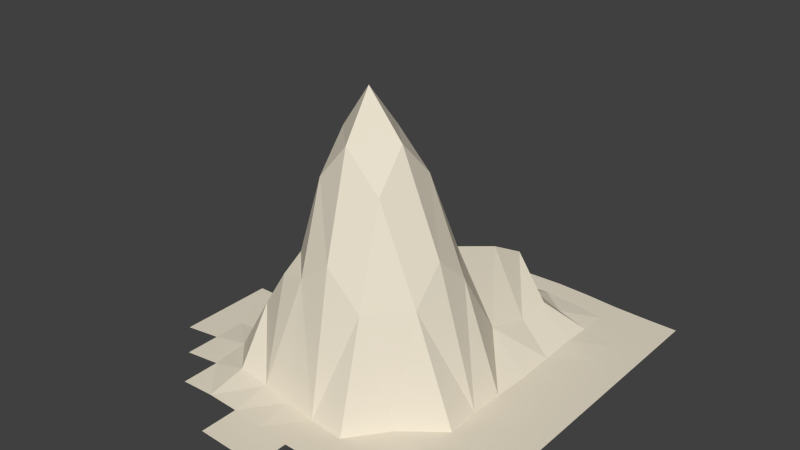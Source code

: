 # Source: Hill5.blend  (saved by Blender 2.76.0; exported with 4.5.12 LTS)
import bpy
from mathutils import Matrix  # noqa: F401  (used for matrix-valued properties, if any)

bpy.ops.wm.read_factory_settings(use_empty=True)
scene = bpy.context.scene
scene.name = 'Scene'

# ---- collections
col_collection_1 = bpy.data.collections.new('Collection 1'); scene.collection.children.link(col_collection_1)

# ---- materials (node trees are filled in below, after node groups)
mat_material_001 = bpy.data.materials.new('Material.001')
mat_material_001.alpha_threshold = 0.0
mat_material_001.roughness = 0.5

# ---- material node trees
mat_material_001.use_nodes = True; mat_material_001.node_tree.nodes.clear()
_N = mat_material_001.node_tree.nodes; _L = mat_material_001.node_tree.links
n0 = _N.new('ShaderNodeOutputMaterial'); n0.name = 'Material Output'; n0.location = (300, 300)
n1 = _N.new('ShaderNodeBsdfDiffuse'); n1.name = 'Diffuse BSDF'; n1.location = (10, 300)
n1.inputs[0].default_value = (0.8, 0.7299, 0.5953, 1.0)
_L.new(n1.outputs[0], n0.inputs[0])
n0.is_active_output = True

# ---- world
world_world = bpy.data.worlds.new('World'); scene.world = world_world
world_world.color = (0.05088, 0.05088, 0.05088)
world_world.use_sun_shadow = False
world_world.sun_shadow_jitter_overblur = 0.0
world_world.cycles.sampling_method = 'MANUAL'
world_world.cycles.sample_map_resolution = 256

# ---- meshes
me_plane = bpy.data.meshes.new('Plane')
me_plane.from_pydata([(-0.3848, -0.9929, 0.00656), (-0.2308, -0.9986, 0.00656), (-0.07692, -1.0, 0.00656), (-1.0, -0.07692, 0.00656), (-1.0, -0.2289, 0.00656), (-1.0, -0.3767, 0.00656), (-1.0, -0.5275, 0.00656), (-0.847, -0.6636, 0.00656), (-0.8471, -0.5033, 0.00656), (-0.847, -0.3556, 0.00656), (-0.8466, -0.2162, 0.00656), (-0.8462, -0.07506, 0.00656), (-0.8462, 0.07692, 0.00656), (-0.8462, 0.2308, 0.00656), (-0.6931, -0.8179, 0.00656), (-0.6937, -0.6426, 0.00656), (-0.694, -0.4793, 0.02311), (-0.6937, -0.3345, 0.00656), (-0.6931, -0.2019, 0.00656), (-0.6925, -0.06912, 0.00656), (-0.6923, 0.07692, 0.00656), (-0.6923, 0.2308, 0.00656), (-0.6923, 0.3846, 0.00656), (-0.5394, -0.812, 0.00656), (-0.5401, -0.6339, 0.04203), (-0.5443, -0.4664, 0.2856), (-0.5572, -0.3224, 0.2604), (-0.5633, -0.1924, 0.03441), (-0.5559, -0.06023, 0.00656), (-0.5423, 0.07878, 0.00656), (-0.5385, 0.2308, 0.00656), (-0.5385, 0.3846, 0.00656), (-0.5385, 0.5385, 0.00656), (-0.3854, -0.8184, 0.00656), (-0.3899, -0.6406, 0.0273), (-0.418, -0.4787, 0.4751), (-0.4497, -0.3485, 0.512), (-0.4637, -0.1926, 0.6092), (-0.4495, -0.04562, 0.3841), (-0.4168, 0.09242, 0.00656), (-0.3915, 0.2474, 0.00656), (-0.3892, 0.4065, 0.00656), (-0.3879, 0.5541, 0.00656), (-0.3853, 0.6958, 0.00656), (-0.2311, -0.8327, 0.00656), (-0.2488, -0.6556, 0.01508), (-0.2958, -0.5039, 0.5043), (-0.3442, -0.3299, 0.8741), (-0.3653, -0.1659, 1.036), (-0.3442, -0.02221, 0.8741), (-0.2957, 0.1082, 0.3755), (-0.2577, 0.2858, 0.01441), (-0.2458, 0.4566, 0.00656), (-0.2431, 0.5975, 0.00656), (-0.2369, 0.7215, 0.00656), (-0.2315, 0.8497, 0.00656), (-0.07696, -0.8447, 0.00656), (-0.1012, -0.6735, 0.00656), (-0.156, -0.5003, 0.6092), (-0.2114, -0.3197, 1.036), (-0.2367, -0.1537, 1.231), (-0.2114, -0.01205, 1.036), (-0.156, 0.1151, 0.6092), (-0.117, 0.3193, 0.2419), (-0.1025, 0.507, 0.07785), (-0.09846, 0.6417, 0.01375), (-0.08924, 0.7514, 0.00656), (-0.0802, 0.8618, 0.00656), (0.07692, -0.8462, 0.00656), (0.05968, -0.684, 0.00656), (0.01201, -0.5072, 0.4567), (-0.03654, -0.3299, 0.8741), (-0.05759, -0.1659, 1.036), (-0.03654, -0.02221, 0.8741), (0.0117, 0.1097, 0.5042), (0.03682, 0.3486, 0.4149), (0.04659, 0.53, 0.3163), (0.05139, 0.6608, 0.05773), (0.06191, 0.7642, 0.00656), (0.07236, 0.868, 0.00656), (0.2308, -0.8462, 0.00656), (0.2269, -0.6905, 0.00656), (0.1986, -0.523, 0.01511), (0.1659, -0.3533, 0.4667), (0.1517, -0.1926, 0.6092), (0.1659, -0.04562, 0.4753), (0.1904, 0.1319, 0.1674), (0.2053, 0.3365, 0.1204), (0.2052, 0.507, 0.124), (0.2092, 0.6417, 0.01682), (0.2184, 0.7514, 0.00656), (0.2275, 0.8618, 0.00656), (0.3846, -0.8462, 0.00656), (0.3846, -0.6923, 0.00656), (0.3808, -0.5366, 0.00656), (0.3674, -0.3763, 0.00656), (0.3606, -0.2192, 0.00656), (0.3666, -0.06508, 0.00656), (0.3745, 0.1089, 0.00656), (0.3723, 0.2898, 0.00656), (0.3696, 0.4566, 0.0106), (0.3723, 0.5975, 0.00656), (0.3785, 0.7215, 0.00656), (0.3839, 0.8497, 0.00656), (0.5385, -0.6923, 0.00656), (0.5385, -0.5385, 0.00656), (0.5385, -0.3846, 0.00656), (0.5385, -0.2308, 0.00656), (0.5385, -0.07692, 0.00656), (0.5377, 0.08042, 0.00656), (0.5352, 0.2465, 0.00656), (0.5339, 0.4065, 0.00656), (0.5352, 0.5541, 0.00656), (0.5377, 0.6958, 0.00656), (0.5385, 0.8462, 0.00656), (0.6923, -0.3846, 0.00656), (0.6923, -0.2308, 0.00656), (0.6923, -0.07692, 0.00656), (0.6923, 0.07692, 0.00656), (0.6923, 0.2308, 0.00656), (0.6923, 0.3846, 0.00656), (0.6923, 0.5385, 0.00656), (0.6923, 0.6923, 0.00656), (0.6923, 0.8462, 0.00656)], [], [(106, 115, 116, 107), (107, 116, 117, 108), (108, 117, 118, 109), (109, 118, 119, 110), (110, 119, 120, 111), (111, 120, 121, 112), (112, 121, 122, 113), (113, 122, 123, 114), (93, 104, 105, 94), (94, 105, 106, 95), (95, 106, 107, 96), (96, 107, 108, 97), (97, 108, 109, 98), (98, 109, 110, 99), (99, 110, 111, 100), (100, 111, 112, 101), (101, 112, 113, 102), (102, 113, 114, 103), (80, 92, 93, 81), (81, 93, 94, 82), (82, 94, 95, 83), (83, 95, 96, 84), (84, 96, 97, 85), (85, 97, 98, 86), (86, 98, 99, 87), (87, 99, 100, 88), (88, 100, 101, 89), (89, 101, 102, 90), (90, 102, 103, 91), (68, 80, 81, 69), (69, 81, 82, 70), (70, 82, 83, 71), (71, 83, 84, 72), (72, 84, 85, 73), (73, 85, 86, 74), (74, 86, 87, 75), (75, 87, 88, 76), (76, 88, 89, 77), (77, 89, 90, 78), (78, 90, 91, 79), (56, 68, 69, 57), (57, 69, 70, 58), (58, 70, 71, 59), (59, 71, 72, 60), (60, 72, 73, 61), (61, 73, 74, 62), (62, 74, 75, 63), (63, 75, 76, 64), (64, 76, 77, 65), (65, 77, 78, 66), (66, 78, 79, 67), (1, 2, 56, 44), (44, 56, 57, 45), (45, 57, 58, 46), (46, 58, 59, 47), (47, 59, 60, 48), (48, 60, 61, 49), (49, 61, 62, 50), (50, 62, 63, 51), (51, 63, 64, 52), (52, 64, 65, 53), (53, 65, 66, 54), (54, 66, 67, 55), (0, 1, 44, 33), (33, 44, 45, 34), (34, 45, 46, 35), (35, 46, 47, 36), (36, 47, 48, 37), (37, 48, 49, 38), (38, 49, 50, 39), (39, 50, 51, 40), (40, 51, 52, 41), (41, 52, 53, 42), (42, 53, 54, 43), (23, 33, 34, 24), (24, 34, 35, 25), (25, 35, 36, 26), (26, 36, 37, 27), (27, 37, 38, 28), (28, 38, 39, 29), (29, 39, 40, 30), (30, 40, 41, 31), (31, 41, 42, 32), (14, 23, 24, 15), (15, 24, 25, 16), (16, 25, 26, 17), (17, 26, 27, 18), (18, 27, 28, 19), (19, 28, 29, 20), (20, 29, 30, 21), (21, 30, 31, 22), (7, 15, 16, 8), (8, 16, 17, 9), (9, 17, 18, 10), (10, 18, 19, 11), (11, 19, 20, 12), (12, 20, 21, 13), (6, 8, 9, 5), (5, 9, 10, 4), (4, 10, 11, 3)])
me_plane.materials.append(mat_material_001)
me_plane.use_remesh_preserve_volume = False
me_plane.use_remesh_preserve_attributes = False
me_plane.use_mirror_vertex_groups = False
me_plane.update()

# ---- objects
ob_hill_5 = bpy.data.objects.new('Hill 5', me_plane)

# ---- transforms, parenting, visibility, modifiers, constraints
ob_hill_5.location = (0.0, 0.0, 0.0)
ob_hill_5.scale = (6.834, 6.834, 6.834)
ob_hill_5.lineart.crease_threshold = 0.0
_m = ob_hill_5.modifiers.new('Triangulate', 'TRIANGULATE')

# ---- collection membership
col_collection_1.objects.link(ob_hill_5)

# ---- scene / render settings (as saved in the file)
scene.frame_start = 1; scene.frame_end = 250; scene.frame_set(1)
scene.render.engine = 'CYCLES'
scene.render.resolution_percentage = 50
scene.render.dither_intensity = 0.0
scene.cycles.use_denoising = False
scene.cycles.samples = 10
scene.cycles.sampling_pattern = 'TABULATED_SOBOL'
scene.cycles.light_sampling_threshold = 0.0
scene.cycles.use_adaptive_sampling = False
scene.cycles.use_light_tree = False
scene.cycles.blur_glossy = 0.0
scene.cycles.pixel_filter_type = 'GAUSSIAN'
scene.cycles.sample_clamp_indirect = 0.0
scene.view_settings.view_transform = 'Standard'
bpy.context.view_layer.update()

# ---- added for rendering (the .blend has no active camera and no usable light): camera, sun
cam_auto = bpy.data.cameras.new('AutoCamera')
cam_auto.lens = 50.0
cam_auto.sensor_width = 36.0
cam_auto.clip_end = 1000.0
ob_auto_camera = bpy.data.objects.new('AutoCamera', cam_auto)
scene.collection.objects.link(ob_auto_camera)
ob_auto_camera.location = (16.668, -21.7155, 18.4051)
ob_auto_camera.rotation_euler = (1.09748, -7.21219e-08, 0.694738)
scene.camera = ob_auto_camera
light_auto_sun = bpy.data.lights.new('AutoSun', 'SUN')
light_auto_sun.energy = 3.0
light_auto_sun.angle = 0.0523599
ob_auto_sun = bpy.data.objects.new('AutoSun', light_auto_sun)
scene.collection.objects.link(ob_auto_sun)
ob_auto_sun.rotation_euler = (0.872665, 0.174533, 0.523599)
bpy.context.view_layer.update()
